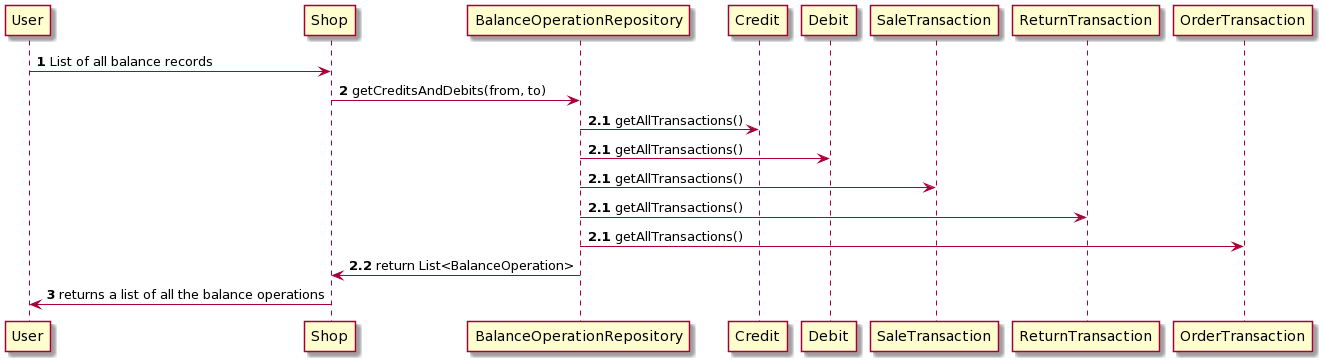

The diagram above was rendered by PlantUML. Its source (embedded in the PNG):
@startuml
User-> Shop: <b>1</b> List of all balance records 
Shop -> BalanceOperationRepository : <b>2</b> getCreditsAndDebits(from, to)
BalanceOperationRepository -> Credit: <b>2.1</b> getAllTransactions()
BalanceOperationRepository -> Debit: <b>2.1</b> getAllTransactions()
BalanceOperationRepository -> SaleTransaction: <b>2.1</b> getAllTransactions()
BalanceOperationRepository -> ReturnTransaction: <b>2.1</b> getAllTransactions()
BalanceOperationRepository -> OrderTransaction: <b>2.1</b> getAllTransactions()
BalanceOperationRepository -> Shop : <b>2.2</b> return List<BalanceOperation>
Shop -> User: <b>3</b> returns a list of all the balance operations
@enduml